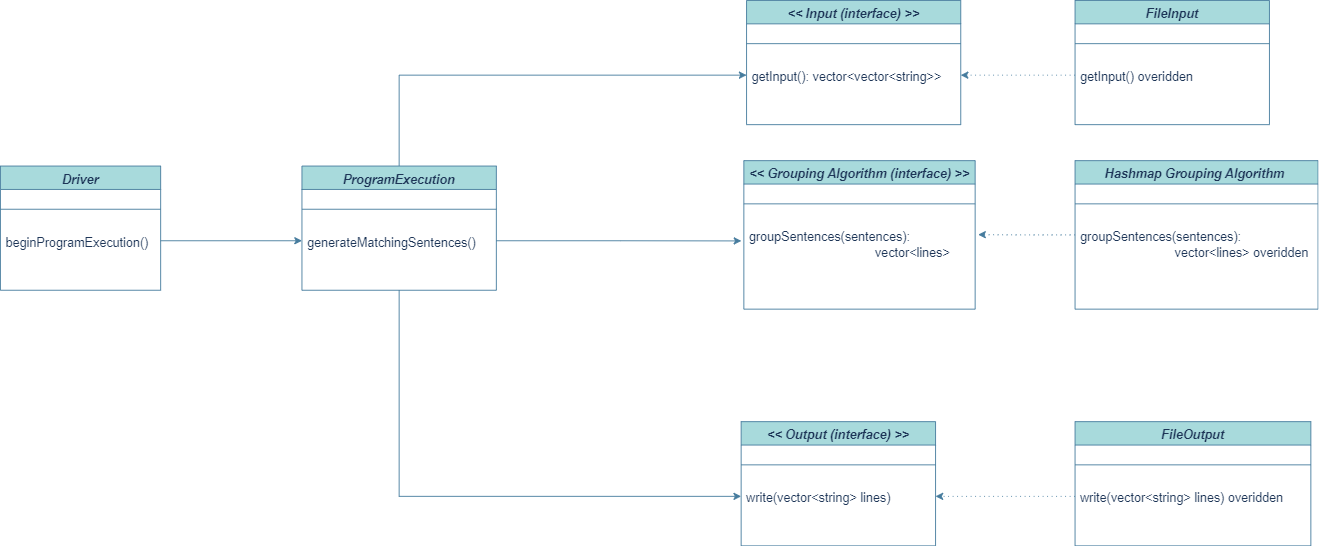

The diagram above was exported from draw.io. Its source (the exported page's mxGraphModel, read from the mxfile embedded in the PNG):
<mxGraphModel dx="1050" dy="573" grid="0" gridSize="10" guides="1" tooltips="1" connect="1" arrows="1" fold="1" page="1" pageScale="1" pageWidth="1900" pageHeight="1600" math="0" shadow="0">
  <root>
    <mxCell id="WIyWlLk6GJQsqaUBKTNV-0" />
    <mxCell id="WIyWlLk6GJQsqaUBKTNV-1" parent="WIyWlLk6GJQsqaUBKTNV-0" />
    <mxCell id="zkfFHV4jXpPFQw0GAbJ--0" value="Driver&#10;" style="swimlane;fontStyle=3;align=center;verticalAlign=top;childLayout=stackLayout;horizontal=1;startSize=26;horizontalStack=0;resizeParent=1;resizeLast=0;collapsible=1;marginBottom=0;rounded=0;shadow=0;strokeWidth=1;labelBackgroundColor=none;fillColor=#A8DADC;strokeColor=#457B9D;fontColor=#1D3557;fontSize=14;" parent="WIyWlLk6GJQsqaUBKTNV-1" vertex="1">
      <mxGeometry x="242" y="312" width="178" height="138" as="geometry">
        <mxRectangle x="230" y="140" width="160" height="26" as="alternateBounds" />
      </mxGeometry>
    </mxCell>
    <mxCell id="zkfFHV4jXpPFQw0GAbJ--4" value="" style="line;html=1;strokeWidth=1;align=left;verticalAlign=middle;spacingTop=-1;spacingLeft=3;spacingRight=3;rotatable=0;labelPosition=right;points=[];portConstraint=eastwest;labelBackgroundColor=none;fillColor=#A8DADC;strokeColor=#457B9D;fontColor=#1D3557;" parent="zkfFHV4jXpPFQw0GAbJ--0" vertex="1">
      <mxGeometry y="26" width="178" height="44" as="geometry" />
    </mxCell>
    <mxCell id="zkfFHV4jXpPFQw0GAbJ--5" value="beginProgramExecution()" style="text;align=left;verticalAlign=top;spacingLeft=4;spacingRight=4;overflow=hidden;rotatable=0;points=[[0,0.5],[1,0.5]];portConstraint=eastwest;labelBackgroundColor=none;fontColor=#1D3557;fontSize=14;" parent="zkfFHV4jXpPFQw0GAbJ--0" vertex="1">
      <mxGeometry y="70" width="178" height="26" as="geometry" />
    </mxCell>
    <mxCell id="2AFw0YwEgwHMEvHhC8kW-23" style="edgeStyle=orthogonalEdgeStyle;rounded=0;orthogonalLoop=1;jettySize=auto;html=1;entryX=0;entryY=0.5;entryDx=0;entryDy=0;strokeColor=#457B9D;fontSize=14;fontColor=#1D3557;fillColor=#A8DADC;" edge="1" parent="WIyWlLk6GJQsqaUBKTNV-1" source="2AFw0YwEgwHMEvHhC8kW-0" target="2AFw0YwEgwHMEvHhC8kW-5">
      <mxGeometry relative="1" as="geometry" />
    </mxCell>
    <mxCell id="2AFw0YwEgwHMEvHhC8kW-26" style="edgeStyle=orthogonalEdgeStyle;rounded=0;orthogonalLoop=1;jettySize=auto;html=1;entryX=0;entryY=0.5;entryDx=0;entryDy=0;strokeColor=#457B9D;fontSize=14;fontColor=#1D3557;fillColor=#A8DADC;" edge="1" parent="WIyWlLk6GJQsqaUBKTNV-1" source="2AFw0YwEgwHMEvHhC8kW-0" target="2AFw0YwEgwHMEvHhC8kW-11">
      <mxGeometry relative="1" as="geometry" />
    </mxCell>
    <mxCell id="2AFw0YwEgwHMEvHhC8kW-0" value="ProgramExecution" style="swimlane;fontStyle=3;align=center;verticalAlign=top;childLayout=stackLayout;horizontal=1;startSize=26;horizontalStack=0;resizeParent=1;resizeLast=0;collapsible=1;marginBottom=0;rounded=0;shadow=0;strokeWidth=1;labelBackgroundColor=none;fillColor=#A8DADC;strokeColor=#457B9D;fontColor=#1D3557;fontSize=14;" vertex="1" parent="WIyWlLk6GJQsqaUBKTNV-1">
      <mxGeometry x="577" y="312" width="216" height="138" as="geometry">
        <mxRectangle x="230" y="140" width="160" height="26" as="alternateBounds" />
      </mxGeometry>
    </mxCell>
    <mxCell id="2AFw0YwEgwHMEvHhC8kW-1" value="" style="line;html=1;strokeWidth=1;align=left;verticalAlign=middle;spacingTop=-1;spacingLeft=3;spacingRight=3;rotatable=0;labelPosition=right;points=[];portConstraint=eastwest;labelBackgroundColor=none;fillColor=#A8DADC;strokeColor=#457B9D;fontColor=#1D3557;" vertex="1" parent="2AFw0YwEgwHMEvHhC8kW-0">
      <mxGeometry y="26" width="216" height="44" as="geometry" />
    </mxCell>
    <mxCell id="2AFw0YwEgwHMEvHhC8kW-2" value="generateMatchingSentences()" style="text;align=left;verticalAlign=top;spacingLeft=4;spacingRight=4;overflow=hidden;rotatable=0;points=[[0,0.5],[1,0.5]];portConstraint=eastwest;labelBackgroundColor=none;fontColor=#1D3557;fontSize=14;" vertex="1" parent="2AFw0YwEgwHMEvHhC8kW-0">
      <mxGeometry y="70" width="216" height="26" as="geometry" />
    </mxCell>
    <mxCell id="2AFw0YwEgwHMEvHhC8kW-3" value="&lt;&lt; Input (interface) &gt;&gt;" style="swimlane;fontStyle=3;align=center;verticalAlign=top;childLayout=stackLayout;horizontal=1;startSize=26;horizontalStack=0;resizeParent=1;resizeLast=0;collapsible=1;marginBottom=0;rounded=0;shadow=0;strokeWidth=1;labelBackgroundColor=none;fillColor=#A8DADC;strokeColor=#457B9D;fontColor=#1D3557;fontSize=14;" vertex="1" parent="WIyWlLk6GJQsqaUBKTNV-1">
      <mxGeometry x="1071" y="128" width="238" height="138" as="geometry">
        <mxRectangle x="230" y="140" width="160" height="26" as="alternateBounds" />
      </mxGeometry>
    </mxCell>
    <mxCell id="2AFw0YwEgwHMEvHhC8kW-4" value="" style="line;html=1;strokeWidth=1;align=left;verticalAlign=middle;spacingTop=-1;spacingLeft=3;spacingRight=3;rotatable=0;labelPosition=right;points=[];portConstraint=eastwest;labelBackgroundColor=none;fillColor=#A8DADC;strokeColor=#457B9D;fontColor=#1D3557;" vertex="1" parent="2AFw0YwEgwHMEvHhC8kW-3">
      <mxGeometry y="26" width="238" height="44" as="geometry" />
    </mxCell>
    <mxCell id="2AFw0YwEgwHMEvHhC8kW-5" value="getInput(): vector&lt;vector&lt;string&gt;&gt;" style="text;align=left;verticalAlign=top;spacingLeft=4;spacingRight=4;overflow=hidden;rotatable=0;points=[[0,0.5],[1,0.5]];portConstraint=eastwest;labelBackgroundColor=none;fontColor=#1D3557;fontSize=14;" vertex="1" parent="2AFw0YwEgwHMEvHhC8kW-3">
      <mxGeometry y="70" width="238" height="26" as="geometry" />
    </mxCell>
    <mxCell id="2AFw0YwEgwHMEvHhC8kW-6" value="&lt;&lt; Grouping Algorithm (interface) &gt;&gt;" style="swimlane;fontStyle=3;align=center;verticalAlign=top;childLayout=stackLayout;horizontal=1;startSize=26;horizontalStack=0;resizeParent=1;resizeLast=0;collapsible=1;marginBottom=0;rounded=0;shadow=0;strokeWidth=1;labelBackgroundColor=none;fillColor=#A8DADC;strokeColor=#457B9D;fontColor=#1D3557;fontSize=14;" vertex="1" parent="WIyWlLk6GJQsqaUBKTNV-1">
      <mxGeometry x="1068" y="306" width="257" height="165" as="geometry">
        <mxRectangle x="230" y="140" width="160" height="26" as="alternateBounds" />
      </mxGeometry>
    </mxCell>
    <mxCell id="2AFw0YwEgwHMEvHhC8kW-7" value="" style="line;html=1;strokeWidth=1;align=left;verticalAlign=middle;spacingTop=-1;spacingLeft=3;spacingRight=3;rotatable=0;labelPosition=right;points=[];portConstraint=eastwest;labelBackgroundColor=none;fillColor=#A8DADC;strokeColor=#457B9D;fontColor=#1D3557;" vertex="1" parent="2AFw0YwEgwHMEvHhC8kW-6">
      <mxGeometry y="26" width="257" height="44" as="geometry" />
    </mxCell>
    <mxCell id="2AFw0YwEgwHMEvHhC8kW-8" value="groupSentences(sentences): &#10;                                    vector&lt;lines&gt;" style="text;align=left;verticalAlign=top;spacingLeft=4;spacingRight=4;overflow=hidden;rotatable=0;points=[[0,0.5],[1,0.5]];portConstraint=eastwest;labelBackgroundColor=none;fontColor=#1D3557;fontSize=14;" vertex="1" parent="2AFw0YwEgwHMEvHhC8kW-6">
      <mxGeometry y="70" width="257" height="52" as="geometry" />
    </mxCell>
    <mxCell id="2AFw0YwEgwHMEvHhC8kW-9" value="&lt;&lt; Output (interface) &gt;&gt;" style="swimlane;fontStyle=3;align=center;verticalAlign=top;childLayout=stackLayout;horizontal=1;startSize=26;horizontalStack=0;resizeParent=1;resizeLast=0;collapsible=1;marginBottom=0;rounded=0;shadow=0;strokeWidth=1;labelBackgroundColor=none;fillColor=#A8DADC;strokeColor=#457B9D;fontColor=#1D3557;fontSize=14;" vertex="1" parent="WIyWlLk6GJQsqaUBKTNV-1">
      <mxGeometry x="1065" y="596" width="216" height="138" as="geometry">
        <mxRectangle x="230" y="140" width="160" height="26" as="alternateBounds" />
      </mxGeometry>
    </mxCell>
    <mxCell id="2AFw0YwEgwHMEvHhC8kW-10" value="" style="line;html=1;strokeWidth=1;align=left;verticalAlign=middle;spacingTop=-1;spacingLeft=3;spacingRight=3;rotatable=0;labelPosition=right;points=[];portConstraint=eastwest;labelBackgroundColor=none;fillColor=#A8DADC;strokeColor=#457B9D;fontColor=#1D3557;" vertex="1" parent="2AFw0YwEgwHMEvHhC8kW-9">
      <mxGeometry y="26" width="216" height="44" as="geometry" />
    </mxCell>
    <mxCell id="2AFw0YwEgwHMEvHhC8kW-11" value="write(vector&lt;string&gt; lines)" style="text;align=left;verticalAlign=top;spacingLeft=4;spacingRight=4;overflow=hidden;rotatable=0;points=[[0,0.5],[1,0.5]];portConstraint=eastwest;labelBackgroundColor=none;fontColor=#1D3557;fontSize=14;" vertex="1" parent="2AFw0YwEgwHMEvHhC8kW-9">
      <mxGeometry y="70" width="216" height="26" as="geometry" />
    </mxCell>
    <mxCell id="2AFw0YwEgwHMEvHhC8kW-27" style="edgeStyle=orthogonalEdgeStyle;rounded=0;orthogonalLoop=1;jettySize=auto;html=1;entryX=1;entryY=0.5;entryDx=0;entryDy=0;strokeColor=#457B9D;fontSize=14;fontColor=#1D3557;fillColor=#A8DADC;dashed=1;dashPattern=1 4;strokeWidth=1;exitX=0;exitY=0.5;exitDx=0;exitDy=0;" edge="1" parent="WIyWlLk6GJQsqaUBKTNV-1" source="2AFw0YwEgwHMEvHhC8kW-14" target="2AFw0YwEgwHMEvHhC8kW-5">
      <mxGeometry relative="1" as="geometry" />
    </mxCell>
    <mxCell id="2AFw0YwEgwHMEvHhC8kW-12" value="FileInput" style="swimlane;fontStyle=3;align=center;verticalAlign=top;childLayout=stackLayout;horizontal=1;startSize=26;horizontalStack=0;resizeParent=1;resizeLast=0;collapsible=1;marginBottom=0;rounded=0;shadow=0;strokeWidth=1;labelBackgroundColor=none;fillColor=#A8DADC;strokeColor=#457B9D;fontColor=#1D3557;fontSize=14;" vertex="1" parent="WIyWlLk6GJQsqaUBKTNV-1">
      <mxGeometry x="1436" y="128" width="216" height="138" as="geometry">
        <mxRectangle x="230" y="140" width="160" height="26" as="alternateBounds" />
      </mxGeometry>
    </mxCell>
    <mxCell id="2AFw0YwEgwHMEvHhC8kW-13" value="" style="line;html=1;strokeWidth=1;align=left;verticalAlign=middle;spacingTop=-1;spacingLeft=3;spacingRight=3;rotatable=0;labelPosition=right;points=[];portConstraint=eastwest;labelBackgroundColor=none;fillColor=#A8DADC;strokeColor=#457B9D;fontColor=#1D3557;" vertex="1" parent="2AFw0YwEgwHMEvHhC8kW-12">
      <mxGeometry y="26" width="216" height="44" as="geometry" />
    </mxCell>
    <mxCell id="2AFw0YwEgwHMEvHhC8kW-14" value="getInput() overidden" style="text;align=left;verticalAlign=top;spacingLeft=4;spacingRight=4;overflow=hidden;rotatable=0;points=[[0,0.5],[1,0.5]];portConstraint=eastwest;labelBackgroundColor=none;fontColor=#1D3557;fontSize=14;" vertex="1" parent="2AFw0YwEgwHMEvHhC8kW-12">
      <mxGeometry y="70" width="216" height="26" as="geometry" />
    </mxCell>
    <mxCell id="2AFw0YwEgwHMEvHhC8kW-15" value="FileOutput" style="swimlane;fontStyle=3;align=center;verticalAlign=top;childLayout=stackLayout;horizontal=1;startSize=26;horizontalStack=0;resizeParent=1;resizeLast=0;collapsible=1;marginBottom=0;rounded=0;shadow=0;strokeWidth=1;labelBackgroundColor=none;fillColor=#A8DADC;strokeColor=#457B9D;fontColor=#1D3557;fontSize=14;" vertex="1" parent="WIyWlLk6GJQsqaUBKTNV-1">
      <mxGeometry x="1436" y="596" width="262" height="138" as="geometry">
        <mxRectangle x="230" y="140" width="160" height="26" as="alternateBounds" />
      </mxGeometry>
    </mxCell>
    <mxCell id="2AFw0YwEgwHMEvHhC8kW-16" value="" style="line;html=1;strokeWidth=1;align=left;verticalAlign=middle;spacingTop=-1;spacingLeft=3;spacingRight=3;rotatable=0;labelPosition=right;points=[];portConstraint=eastwest;labelBackgroundColor=none;fillColor=#A8DADC;strokeColor=#457B9D;fontColor=#1D3557;" vertex="1" parent="2AFw0YwEgwHMEvHhC8kW-15">
      <mxGeometry y="26" width="262" height="44" as="geometry" />
    </mxCell>
    <mxCell id="2AFw0YwEgwHMEvHhC8kW-22" value="write(vector&lt;string&gt; lines) overidden" style="text;align=left;verticalAlign=top;spacingLeft=4;spacingRight=4;overflow=hidden;rotatable=0;points=[[0,0.5],[1,0.5]];portConstraint=eastwest;labelBackgroundColor=none;fontColor=#1D3557;fontSize=14;" vertex="1" parent="2AFw0YwEgwHMEvHhC8kW-15">
      <mxGeometry y="70" width="262" height="26" as="geometry" />
    </mxCell>
    <mxCell id="2AFw0YwEgwHMEvHhC8kW-28" style="edgeStyle=orthogonalEdgeStyle;rounded=0;orthogonalLoop=1;jettySize=auto;html=1;entryX=1.013;entryY=0.235;entryDx=0;entryDy=0;entryPerimeter=0;dashed=1;dashPattern=1 4;strokeColor=#457B9D;strokeWidth=1;fontSize=14;fontColor=#1D3557;fillColor=#A8DADC;" edge="1" parent="WIyWlLk6GJQsqaUBKTNV-1" source="2AFw0YwEgwHMEvHhC8kW-18" target="2AFw0YwEgwHMEvHhC8kW-8">
      <mxGeometry relative="1" as="geometry" />
    </mxCell>
    <mxCell id="2AFw0YwEgwHMEvHhC8kW-18" value="Hashmap Grouping Algorithm " style="swimlane;fontStyle=3;align=center;verticalAlign=top;childLayout=stackLayout;horizontal=1;startSize=26;horizontalStack=0;resizeParent=1;resizeLast=0;collapsible=1;marginBottom=0;rounded=0;shadow=0;strokeWidth=1;labelBackgroundColor=none;fillColor=#A8DADC;strokeColor=#457B9D;fontColor=#1D3557;fontSize=14;" vertex="1" parent="WIyWlLk6GJQsqaUBKTNV-1">
      <mxGeometry x="1436" y="306" width="270" height="165" as="geometry">
        <mxRectangle x="230" y="140" width="160" height="26" as="alternateBounds" />
      </mxGeometry>
    </mxCell>
    <mxCell id="2AFw0YwEgwHMEvHhC8kW-19" value="" style="line;html=1;strokeWidth=1;align=left;verticalAlign=middle;spacingTop=-1;spacingLeft=3;spacingRight=3;rotatable=0;labelPosition=right;points=[];portConstraint=eastwest;labelBackgroundColor=none;fillColor=#A8DADC;strokeColor=#457B9D;fontColor=#1D3557;" vertex="1" parent="2AFw0YwEgwHMEvHhC8kW-18">
      <mxGeometry y="26" width="270" height="44" as="geometry" />
    </mxCell>
    <mxCell id="2AFw0YwEgwHMEvHhC8kW-21" value="groupSentences(sentences): &#10;                           vector&lt;lines&gt; overidden" style="text;align=left;verticalAlign=top;spacingLeft=4;spacingRight=4;overflow=hidden;rotatable=0;points=[[0,0.5],[1,0.5]];portConstraint=eastwest;labelBackgroundColor=none;fontColor=#1D3557;fontSize=14;" vertex="1" parent="2AFw0YwEgwHMEvHhC8kW-18">
      <mxGeometry y="70" width="270" height="52" as="geometry" />
    </mxCell>
    <mxCell id="2AFw0YwEgwHMEvHhC8kW-24" style="edgeStyle=orthogonalEdgeStyle;rounded=0;orthogonalLoop=1;jettySize=auto;html=1;exitX=1;exitY=0.5;exitDx=0;exitDy=0;entryX=-0.011;entryY=0.369;entryDx=0;entryDy=0;entryPerimeter=0;strokeColor=#457B9D;fontSize=14;fontColor=#1D3557;fillColor=#A8DADC;" edge="1" parent="WIyWlLk6GJQsqaUBKTNV-1" source="2AFw0YwEgwHMEvHhC8kW-2" target="2AFw0YwEgwHMEvHhC8kW-8">
      <mxGeometry relative="1" as="geometry" />
    </mxCell>
    <mxCell id="2AFw0YwEgwHMEvHhC8kW-30" style="edgeStyle=orthogonalEdgeStyle;rounded=0;orthogonalLoop=1;jettySize=auto;html=1;entryX=1;entryY=0.5;entryDx=0;entryDy=0;dashed=1;dashPattern=1 4;strokeColor=#457B9D;strokeWidth=1;fontSize=14;fontColor=#1D3557;fillColor=#A8DADC;" edge="1" parent="WIyWlLk6GJQsqaUBKTNV-1" source="2AFw0YwEgwHMEvHhC8kW-22" target="2AFw0YwEgwHMEvHhC8kW-11">
      <mxGeometry relative="1" as="geometry" />
    </mxCell>
    <mxCell id="2AFw0YwEgwHMEvHhC8kW-31" style="edgeStyle=orthogonalEdgeStyle;rounded=0;orthogonalLoop=1;jettySize=auto;html=1;entryX=0;entryY=0.5;entryDx=0;entryDy=0;strokeColor=#457B9D;strokeWidth=1;fontSize=14;fontColor=#1D3557;fillColor=#A8DADC;" edge="1" parent="WIyWlLk6GJQsqaUBKTNV-1" source="zkfFHV4jXpPFQw0GAbJ--5" target="2AFw0YwEgwHMEvHhC8kW-2">
      <mxGeometry relative="1" as="geometry" />
    </mxCell>
  </root>
</mxGraphModel>